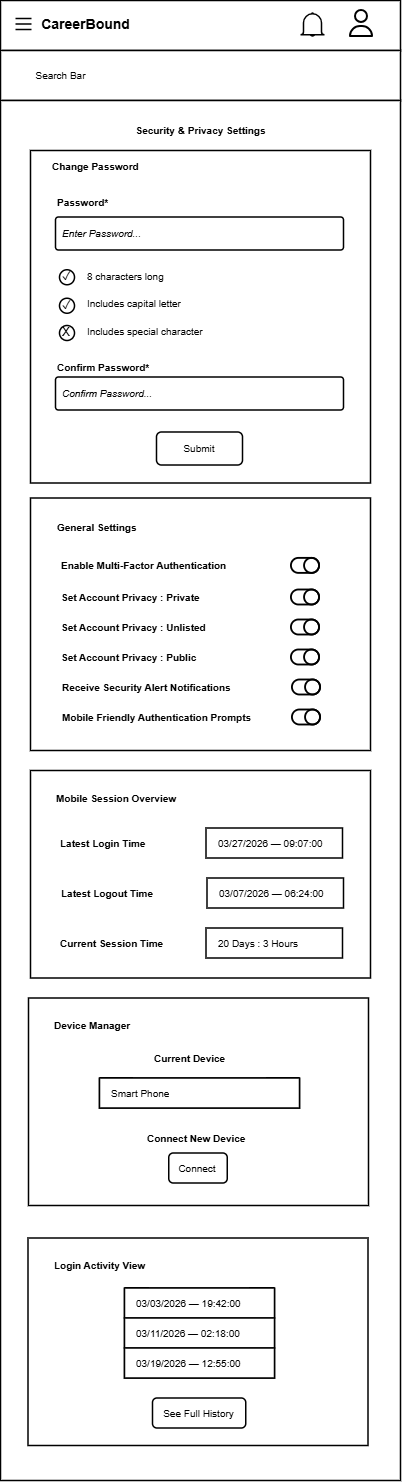

The diagram above was exported from draw.io. Its source (the exported page's mxGraphModel, read from the mxfile embedded in the PNG):
<mxGraphModel dx="860" dy="501" grid="1" gridSize="10" guides="1" tooltips="1" connect="1" arrows="1" fold="1" page="1" pageScale="1" pageWidth="400" pageHeight="400" math="0" shadow="0">
  <root>
    <mxCell id="0" />
    <mxCell id="1" parent="0" />
    <mxCell id="pVOGEJYb2I9rlOxGzPrA-1" parent="1" style="rounded=0;whiteSpace=wrap;html=1;strokeWidth=1.5;fillColor=default;" value="" vertex="1">
      <mxGeometry height="50" width="400" as="geometry" />
    </mxCell>
    <mxCell id="pVOGEJYb2I9rlOxGzPrA-2" parent="1" style="rounded=0;whiteSpace=wrap;html=1;strokeWidth=1.5;fillColor=default;" value="" vertex="1">
      <mxGeometry height="50" width="400" y="50" as="geometry" />
    </mxCell>
    <mxCell id="pVOGEJYb2I9rlOxGzPrA-3" parent="1" style="rounded=0;whiteSpace=wrap;html=1;strokeWidth=1.5;fillColor=default;" value="" vertex="1">
      <mxGeometry height="1380" width="400" y="100" as="geometry" />
    </mxCell>
    <mxCell id="pVOGEJYb2I9rlOxGzPrA-4" parent="1" style="fillColor=none;strokeColor=none;html=1;fontSize=11;fontStyle=0;align=center;fontColor=#596780;fontStyle=1;fontSize=11;fontFamily=Arial;" value="&lt;font color=&quot;#000000&quot; style=&quot;font-size: 10px;&quot;&gt;Security &amp;amp; Privacy Settings&lt;/font&gt;" vertex="1">
      <mxGeometry height="20" width="290" x="55" y="120" as="geometry" />
    </mxCell>
    <mxCell id="pVOGEJYb2I9rlOxGzPrA-30" parent="1" style="verticalLabelPosition=bottom;shadow=0;dashed=0;align=center;html=1;verticalAlign=top;shape=mxgraph.electrical.transmission.3_line_bus;strokeWidth=1.5;fillColor=none;" value="" vertex="1">
      <mxGeometry height="11" width="16" x="15" y="18" as="geometry" />
    </mxCell>
    <mxCell id="pVOGEJYb2I9rlOxGzPrA-31" parent="1" style="fillColor=none;strokeColor=none;html=1;fontSize=11;fontStyle=0;align=center;fontColor=#596780;fontStyle=1;fontSize=11;fontFamily=Arial;" value="&lt;font color=&quot;#000000&quot; style=&quot;font-size: 14px;&quot;&gt;CareerBound&lt;/font&gt;" vertex="1">
      <mxGeometry height="30" width="129.75" x="20" y="9" as="geometry" />
    </mxCell>
    <mxCell id="pVOGEJYb2I9rlOxGzPrA-32" parent="1" style="fillColor=none;strokeColor=none;html=1;fontSize=11;fontStyle=0;align=center;fontColor=#596780;fontStyle=1;fontSize=11;fontFamily=Arial;" value="&lt;font color=&quot;#000000&quot; style=&quot;font-weight: normal; font-size: 10px;&quot;&gt;Search Bar&lt;/font&gt;" vertex="1">
      <mxGeometry height="20" width="90" x="15" y="65" as="geometry" />
    </mxCell>
    <mxCell id="pVOGEJYb2I9rlOxGzPrA-34" parent="1" style="html=1;verticalLabelPosition=bottom;align=center;labelBackgroundColor=#ffffff;verticalAlign=top;strokeWidth=1.5;strokeColor=#000000;shadow=0;dashed=0;shape=mxgraph.ios7.icons.bell;fillColor=none;" value="" vertex="1">
      <mxGeometry height="23.099999999999998" width="24" x="300" y="12.45" as="geometry" />
    </mxCell>
    <mxCell id="pVOGEJYb2I9rlOxGzPrA-35" parent="1" style="shape=image;html=1;verticalAlign=top;verticalLabelPosition=bottom;labelBackgroundColor=#ffffff;imageAspect=0;aspect=fixed;image=https://icons.diagrams.net/icon-cache1/User_Interface-2834/about-1062.svg;strokeWidth=1.5;fillColor=none;" value="" vertex="1">
      <mxGeometry height="32" width="32" x="345" y="7" as="geometry" />
    </mxCell>
    <mxCell id="EcjmIYj0boDXHDaDnIXf-1" parent="1" style="rounded=0;whiteSpace=wrap;html=1;strokeWidth=1.5;fillColor=default;" value="" vertex="1">
      <mxGeometry height="332.5" width="340" x="30" y="150" as="geometry" />
    </mxCell>
    <mxCell id="EcjmIYj0boDXHDaDnIXf-2" parent="1" style="rounded=1;arcSize=9;align=left;spacingLeft=5;html=1;strokeWidth=1.5;fontSize=12;fontFamily=Arial;fillColor=none;" value="&lt;i&gt;&lt;font style=&quot;font-size: 10px;&quot;&gt;Enter Password...&lt;/font&gt;&lt;/i&gt;" vertex="1">
      <mxGeometry height="33" width="288" x="55" y="216.5" as="geometry" />
    </mxCell>
    <mxCell id="EcjmIYj0boDXHDaDnIXf-3" parent="1" style="rounded=1;arcSize=9;align=left;spacingLeft=5;html=1;strokeWidth=1.5;fontSize=12;fontFamily=Arial;fillColor=none;" value="&lt;i&gt;&lt;font style=&quot;font-size: 10px;&quot;&gt;Confirm Password...&lt;/font&gt;&lt;/i&gt;" vertex="1">
      <mxGeometry height="33" width="288" x="55" y="376.5" as="geometry" />
    </mxCell>
    <mxCell id="EcjmIYj0boDXHDaDnIXf-4" parent="1" style="rounded=1;html=1;whiteSpace=wrap;align=center;verticalAlign=middle;fontStyle=0;fontSize=12;sketch=0;fontFamily=Arial;strokeWidth=1.5;fillColor=none;" value="&lt;font style=&quot;font-size: 10px;&quot;&gt;Submit&lt;/font&gt;" vertex="1">
      <mxGeometry height="33" width="86" x="156" y="431.5" as="geometry" />
    </mxCell>
    <mxCell id="EcjmIYj0boDXHDaDnIXf-5" parent="1" style="shape=table;startSize=0;container=1;collapsible=0;childLayout=tableLayout;fontSize=11;fillColor=none;strokeColor=none;fontFamily=Arial;strokeWidth=1.5;" value="" vertex="1">
      <mxGeometry height="83" width="190" x="80" y="261.5" as="geometry" />
    </mxCell>
    <mxCell id="EcjmIYj0boDXHDaDnIXf-6" parent="EcjmIYj0boDXHDaDnIXf-5" style="shape=tableRow;horizontal=0;startSize=0;swimlaneHead=0;swimlaneBody=0;strokeColor=inherit;top=0;left=0;bottom=0;right=0;collapsible=0;dropTarget=0;fillColor=none;points=[[0,0.5],[1,0.5]];portConstraint=eastwest;fontSize=16;fontFamily=Arial;strokeWidth=1.5;" value="" vertex="1">
      <mxGeometry height="28" width="190" as="geometry" />
    </mxCell>
    <mxCell id="EcjmIYj0boDXHDaDnIXf-7" parent="EcjmIYj0boDXHDaDnIXf-6" style="shape=partialRectangle;html=1;whiteSpace=wrap;connectable=0;strokeColor=inherit;overflow=hidden;fillColor=none;top=0;left=0;bottom=0;right=0;pointerEvents=1;fontSize=12;align=left;spacingLeft=5;fontFamily=Arial;strokeWidth=1.5;" value="&lt;font style=&quot;font-size: 10px;&quot;&gt;8 characters long&lt;/font&gt;" vertex="1">
      <mxGeometry height="28" width="190" as="geometry">
        <mxRectangle height="28" width="190" as="alternateBounds" />
      </mxGeometry>
    </mxCell>
    <mxCell id="EcjmIYj0boDXHDaDnIXf-8" parent="EcjmIYj0boDXHDaDnIXf-5" style="shape=tableRow;horizontal=0;startSize=0;swimlaneHead=0;swimlaneBody=0;strokeColor=inherit;top=0;left=0;bottom=0;right=0;collapsible=0;dropTarget=0;fillColor=none;points=[[0,0.5],[1,0.5]];portConstraint=eastwest;fontSize=16;fontFamily=Arial;strokeWidth=1.5;" value="" vertex="1">
      <mxGeometry height="27" width="190" y="28" as="geometry" />
    </mxCell>
    <mxCell id="EcjmIYj0boDXHDaDnIXf-9" parent="EcjmIYj0boDXHDaDnIXf-8" style="shape=partialRectangle;html=1;whiteSpace=wrap;connectable=0;strokeColor=inherit;overflow=hidden;fillColor=none;top=0;left=0;bottom=0;right=0;pointerEvents=1;fontSize=12;align=left;spacingLeft=5;fontFamily=Arial;strokeWidth=1.5;" value="&lt;font style=&quot;font-size: 10px;&quot;&gt;Includes capital letter&lt;/font&gt;" vertex="1">
      <mxGeometry height="27" width="190" as="geometry">
        <mxRectangle height="27" width="190" as="alternateBounds" />
      </mxGeometry>
    </mxCell>
    <mxCell id="EcjmIYj0boDXHDaDnIXf-10" parent="EcjmIYj0boDXHDaDnIXf-5" style="shape=tableRow;horizontal=0;startSize=0;swimlaneHead=0;swimlaneBody=0;strokeColor=inherit;top=0;left=0;bottom=0;right=0;collapsible=0;dropTarget=0;fillColor=none;points=[[0,0.5],[1,0.5]];portConstraint=eastwest;fontSize=16;fontFamily=Arial;strokeWidth=1.5;" value="" vertex="1">
      <mxGeometry height="28" width="190" y="55" as="geometry" />
    </mxCell>
    <mxCell id="EcjmIYj0boDXHDaDnIXf-11" parent="EcjmIYj0boDXHDaDnIXf-10" style="shape=partialRectangle;html=1;whiteSpace=wrap;connectable=0;strokeColor=inherit;overflow=hidden;fillColor=none;top=0;left=0;bottom=0;right=0;pointerEvents=1;fontSize=12;align=left;spacingLeft=5;fontFamily=Arial;strokeWidth=1.5;" value="&lt;font style=&quot;font-size: 10px;&quot;&gt;Includes special character&lt;/font&gt;" vertex="1">
      <mxGeometry height="28" width="190" as="geometry">
        <mxRectangle height="28" width="190" as="alternateBounds" />
      </mxGeometry>
    </mxCell>
    <mxCell id="EcjmIYj0boDXHDaDnIXf-12" parent="1" style="fillColor=none;strokeColor=none;html=1;fontSize=11;fontStyle=0;align=left;fontColor=#596780;fontStyle=1;fontSize=11;fontFamily=Arial;" value="&lt;font color=&quot;#000000&quot; style=&quot;font-size: 10px;&quot;&gt;Password*&lt;/font&gt;" vertex="1">
      <mxGeometry height="20" width="60" x="55" y="191.5" as="geometry" />
    </mxCell>
    <mxCell id="EcjmIYj0boDXHDaDnIXf-13" parent="1" style="fillColor=none;strokeColor=none;html=1;fontSize=11;fontStyle=0;align=left;fontColor=#596780;fontStyle=1;fontSize=11;fontFamily=Arial;strokeWidth=1.5;" value="&lt;font color=&quot;#000000&quot; style=&quot;font-size: 10px;&quot;&gt;Confirm Password*&lt;/font&gt;" vertex="1">
      <mxGeometry height="20" width="110" x="55" y="356.5" as="geometry" />
    </mxCell>
    <mxCell id="EcjmIYj0boDXHDaDnIXf-15" parent="1" style="ellipse;whiteSpace=wrap;html=1;aspect=fixed;fontFamily=Arial;fillColor=none;strokeWidth=1.5;" value="" vertex="1">
      <mxGeometry height="15" width="15" x="59" y="325" as="geometry" />
    </mxCell>
    <mxCell id="EcjmIYj0boDXHDaDnIXf-16" parent="1" style="text;html=1;whiteSpace=wrap;strokeColor=none;fillColor=none;align=left;verticalAlign=middle;rounded=0;fontFamily=Arial;strokeWidth=1.5;" value="&lt;font style=&quot;font-size: 12px;&quot;&gt;X&lt;/font&gt;" vertex="1">
      <mxGeometry height="19.5" width="15" x="60.000000000000085" y="322.5" as="geometry" />
    </mxCell>
    <mxCell id="EcjmIYj0boDXHDaDnIXf-17" parent="1" style="ellipse;whiteSpace=wrap;html=1;aspect=fixed;fontFamily=Arial;fillColor=none;strokeWidth=1.5;" value="" vertex="1">
      <mxGeometry height="15" width="15" x="59" y="297.75" as="geometry" />
    </mxCell>
    <mxCell id="EcjmIYj0boDXHDaDnIXf-18" parent="1" style="text;html=1;whiteSpace=wrap;strokeColor=none;fillColor=none;align=left;verticalAlign=middle;rounded=0;fontFamily=Arial;strokeWidth=1.5;" value="✓" vertex="1">
      <mxGeometry height="19.5" width="15" x="60.00000000000003" y="295.5" as="geometry" />
    </mxCell>
    <mxCell id="EcjmIYj0boDXHDaDnIXf-19" parent="1" style="ellipse;whiteSpace=wrap;html=1;aspect=fixed;fontFamily=Arial;fillColor=none;strokeWidth=1.5;" value="" vertex="1">
      <mxGeometry height="15" width="15" x="59" y="269.25" as="geometry" />
    </mxCell>
    <mxCell id="EcjmIYj0boDXHDaDnIXf-20" parent="1" style="text;html=1;whiteSpace=wrap;strokeColor=none;fillColor=none;align=left;verticalAlign=middle;rounded=0;fontFamily=Arial;strokeWidth=1.5;" value="✓" vertex="1">
      <mxGeometry height="19.5" width="15" x="60.00000000000003" y="266.5" as="geometry" />
    </mxCell>
    <mxCell id="EcjmIYj0boDXHDaDnIXf-21" parent="1" style="rounded=0;whiteSpace=wrap;html=1;strokeWidth=1.5;fillColor=default;" value="" vertex="1">
      <mxGeometry height="252.5" width="340" x="30" y="497.5" as="geometry" />
    </mxCell>
    <mxCell id="EcjmIYj0boDXHDaDnIXf-22" parent="1" style="rounded=0;whiteSpace=wrap;html=1;strokeWidth=1.5;fillColor=default;" value="" vertex="1">
      <mxGeometry height="207.5" width="340" x="30" y="770" as="geometry" />
    </mxCell>
    <mxCell id="EcjmIYj0boDXHDaDnIXf-24" parent="1" style="fillColor=none;strokeColor=none;html=1;fontSize=11;fontStyle=0;align=left;fontColor=#596780;fontStyle=1;fontSize=11;fontFamily=Arial;" value="&lt;font color=&quot;#000000&quot; style=&quot;font-size: 10px;&quot;&gt;General Settings&lt;/font&gt;" vertex="1">
      <mxGeometry height="20" width="60" x="54.88" y="517.25" as="geometry" />
    </mxCell>
    <mxCell id="EcjmIYj0boDXHDaDnIXf-25" parent="1" style="fillColor=none;strokeColor=none;html=1;fontSize=10;fontStyle=0;align=left;fontColor=#596780;fontStyle=1;fontSize=11;fontFamily=Arial;" value="&lt;font color=&quot;#000000&quot;&gt;&lt;span style=&quot;font-size: 10px;&quot;&gt;Change Password&lt;/span&gt;&lt;/font&gt;" vertex="1">
      <mxGeometry height="20" width="240" x="50" y="155.5" as="geometry" />
    </mxCell>
    <mxCell id="EcjmIYj0boDXHDaDnIXf-26" parent="1" style="shape=image;html=1;verticalAlign=top;verticalLabelPosition=bottom;labelBackgroundColor=#ffffff;imageAspect=0;aspect=fixed;image=https://icons.diagrams.net/icon-cache1/Ionicons_Outline_Vol_2-2191/toggle-outline-1082.svg" value="" vertex="1">
      <mxGeometry height="30" width="30" x="290" y="550.38" as="geometry" />
    </mxCell>
    <mxCell id="EcjmIYj0boDXHDaDnIXf-27" parent="1" style="fillColor=none;strokeColor=none;html=1;fontSize=10;fontStyle=0;align=left;fontColor=#596780;fontStyle=1;fontSize=11;fontFamily=Arial;" value="&lt;font color=&quot;#000000&quot;&gt;&lt;span style=&quot;font-size: 10px;&quot;&gt;Enable Multi-Factor Authentication&lt;/span&gt;&lt;/font&gt;" vertex="1">
      <mxGeometry height="20" width="175" x="59" y="555.38" as="geometry" />
    </mxCell>
    <mxCell id="EcjmIYj0boDXHDaDnIXf-28" parent="1" style="shape=image;html=1;verticalAlign=top;verticalLabelPosition=bottom;labelBackgroundColor=#ffffff;imageAspect=0;aspect=fixed;image=https://icons.diagrams.net/icon-cache1/Ionicons_Outline_Vol_2-2191/toggle-outline-1082.svg" value="" vertex="1">
      <mxGeometry height="30" width="30" x="290" y="582" as="geometry" />
    </mxCell>
    <mxCell id="EcjmIYj0boDXHDaDnIXf-29" parent="1" style="fillColor=none;strokeColor=none;html=1;fontSize=10;fontStyle=0;align=left;fontColor=#596780;fontStyle=1;fontSize=11;fontFamily=Arial;" value="&lt;font color=&quot;#000000&quot;&gt;&lt;span style=&quot;font-size: 10px;&quot;&gt;Set Account Privacy : Private&lt;/span&gt;&lt;/font&gt;" vertex="1">
      <mxGeometry height="20" width="175" x="59" y="587" as="geometry" />
    </mxCell>
    <mxCell id="EcjmIYj0boDXHDaDnIXf-30" parent="1" style="shape=image;html=1;verticalAlign=top;verticalLabelPosition=bottom;labelBackgroundColor=#ffffff;imageAspect=0;aspect=fixed;image=https://icons.diagrams.net/icon-cache1/Ionicons_Outline_Vol_2-2191/toggle-outline-1082.svg" value="" vertex="1">
      <mxGeometry height="30" width="30" x="290" y="612" as="geometry" />
    </mxCell>
    <mxCell id="EcjmIYj0boDXHDaDnIXf-31" parent="1" style="fillColor=none;strokeColor=none;html=1;fontSize=10;fontStyle=0;align=left;fontColor=#596780;fontStyle=1;fontSize=11;fontFamily=Arial;" value="&lt;span style=&quot;color: rgb(0, 0, 0); font-size: 10px;&quot;&gt;Set Account Privacy : Unlisted&lt;/span&gt;" vertex="1">
      <mxGeometry height="20" width="175" x="59" y="617" as="geometry" />
    </mxCell>
    <mxCell id="EcjmIYj0boDXHDaDnIXf-32" parent="1" style="shape=image;html=1;verticalAlign=top;verticalLabelPosition=bottom;labelBackgroundColor=#ffffff;imageAspect=0;aspect=fixed;image=https://icons.diagrams.net/icon-cache1/Ionicons_Outline_Vol_2-2191/toggle-outline-1082.svg" value="" vertex="1">
      <mxGeometry height="30" width="30" x="290" y="642" as="geometry" />
    </mxCell>
    <mxCell id="EcjmIYj0boDXHDaDnIXf-33" parent="1" style="fillColor=none;strokeColor=none;html=1;fontSize=10;fontStyle=0;align=left;fontColor=#596780;fontStyle=1;fontSize=11;fontFamily=Arial;" value="&lt;span style=&quot;color: rgb(0, 0, 0); font-size: 10px;&quot;&gt;Set Account Privacy : Public&lt;/span&gt;" vertex="1">
      <mxGeometry height="20" width="175" x="59" y="647" as="geometry" />
    </mxCell>
    <mxCell id="EcjmIYj0boDXHDaDnIXf-34" parent="1" style="shape=image;html=1;verticalAlign=top;verticalLabelPosition=bottom;labelBackgroundColor=#ffffff;imageAspect=0;aspect=fixed;image=https://icons.diagrams.net/icon-cache1/Ionicons_Outline_Vol_2-2191/toggle-outline-1082.svg" value="" vertex="1">
      <mxGeometry height="30" width="30" x="291" y="672" as="geometry" />
    </mxCell>
    <mxCell id="EcjmIYj0boDXHDaDnIXf-35" parent="1" style="fillColor=none;strokeColor=none;html=1;fontSize=10;fontStyle=0;align=left;fontColor=#596780;fontStyle=1;fontSize=11;fontFamily=Arial;" value="&lt;span style=&quot;color: rgb(0, 0, 0); font-size: 10px;&quot;&gt;Receive Security Alert Notifications&lt;/span&gt;" vertex="1">
      <mxGeometry height="20" width="175" x="60" y="677" as="geometry" />
    </mxCell>
    <mxCell id="EcjmIYj0boDXHDaDnIXf-36" parent="1" style="fillColor=none;strokeColor=none;html=1;fontSize=11;fontStyle=0;align=left;fontColor=#596780;fontStyle=1;fontSize=11;fontFamily=Arial;" value="&lt;font color=&quot;#000000&quot; style=&quot;font-size: 10px;&quot;&gt;Mobile Session Overview&lt;/font&gt;" vertex="1">
      <mxGeometry height="20" width="60" x="53.99999999999999" y="787.5" as="geometry" />
    </mxCell>
    <mxCell id="EcjmIYj0boDXHDaDnIXf-37" parent="1" style="text;strokeColor=#000000;fillColor=#FFFFFF;align=left;verticalAlign=middle;spacingLeft=10;spacingRight=10;overflow=hidden;points=[[0,0.5],[1,0.5]];portConstraint=eastwest;rotatable=0;whiteSpace=wrap;html=1;rSize=5;fontColor=#000000;fontFamily=Arial;fontSize=10;strokeWidth=1.5;" value="&lt;font&gt;03/27/2026 — 09:07:00&amp;nbsp;&lt;/font&gt;" vertex="1">
      <mxGeometry height="30" width="136.5" x="205.5" y="827.5" as="geometry" />
    </mxCell>
    <mxCell id="EcjmIYj0boDXHDaDnIXf-38" parent="1" style="fillColor=none;strokeColor=none;html=1;fontSize=10;fontStyle=0;align=left;fontColor=#596780;fontStyle=1;fontSize=11;fontFamily=Arial;" value="&lt;font color=&quot;#000000&quot;&gt;&lt;span style=&quot;font-size: 10px;&quot;&gt;Latest Login Time&lt;/span&gt;&lt;/font&gt;" vertex="1">
      <mxGeometry height="20" width="175" x="58" y="832.5" as="geometry" />
    </mxCell>
    <mxCell id="EcjmIYj0boDXHDaDnIXf-39" parent="1" style="text;strokeColor=#000000;fillColor=#FFFFFF;align=left;verticalAlign=middle;spacingLeft=10;spacingRight=10;overflow=hidden;points=[[0,0.5],[1,0.5]];portConstraint=eastwest;rotatable=0;whiteSpace=wrap;html=1;rSize=5;fontColor=#000000;fontFamily=Arial;fontSize=10;strokeWidth=1.5;" value="&lt;font&gt;03/07/2026 — 06:24:00&amp;nbsp;&lt;/font&gt;" vertex="1">
      <mxGeometry height="30" width="136.5" x="206.5" y="877.5" as="geometry" />
    </mxCell>
    <mxCell id="EcjmIYj0boDXHDaDnIXf-40" parent="1" style="fillColor=none;strokeColor=none;html=1;fontSize=10;fontStyle=0;align=left;fontColor=#596780;fontStyle=1;fontSize=11;fontFamily=Arial;" value="&lt;font color=&quot;#000000&quot;&gt;&lt;span style=&quot;font-size: 10px;&quot;&gt;Latest Logout Time&lt;/span&gt;&lt;/font&gt;" vertex="1">
      <mxGeometry height="20" width="175" x="59" y="882.5" as="geometry" />
    </mxCell>
    <mxCell id="EcjmIYj0boDXHDaDnIXf-41" parent="1" style="text;strokeColor=#000000;fillColor=#FFFFFF;align=left;verticalAlign=middle;spacingLeft=10;spacingRight=10;overflow=hidden;points=[[0,0.5],[1,0.5]];portConstraint=eastwest;rotatable=0;whiteSpace=wrap;html=1;rSize=5;fontColor=#000000;fontFamily=Arial;fontSize=10;strokeWidth=1.5;" value="&lt;font&gt;20 Days : 3 Hours&amp;nbsp;&lt;/font&gt;" vertex="1">
      <mxGeometry height="30" width="136.5" x="205.5" y="927.5" as="geometry" />
    </mxCell>
    <mxCell id="EcjmIYj0boDXHDaDnIXf-42" parent="1" style="fillColor=none;strokeColor=none;html=1;fontSize=10;fontStyle=0;align=left;fontColor=#596780;fontStyle=1;fontSize=11;fontFamily=Arial;" value="&lt;font color=&quot;#000000&quot;&gt;&lt;span style=&quot;font-size: 10px;&quot;&gt;Current Session Time&lt;/span&gt;&lt;/font&gt;" vertex="1">
      <mxGeometry height="20" width="175" x="58" y="932.5" as="geometry" />
    </mxCell>
    <mxCell id="EcjmIYj0boDXHDaDnIXf-51" parent="1" style="rounded=0;whiteSpace=wrap;html=1;strokeWidth=1.5;fillColor=default;" value="" vertex="1">
      <mxGeometry height="207.5" width="340" x="28" y="997.5" as="geometry" />
    </mxCell>
    <mxCell id="EcjmIYj0boDXHDaDnIXf-52" parent="1" style="fillColor=none;strokeColor=none;html=1;fontSize=11;fontStyle=0;align=left;fontColor=#596780;fontStyle=1;fontSize=11;fontFamily=Arial;" value="&lt;font color=&quot;#000000&quot; style=&quot;font-size: 10px;&quot;&gt;Device Manager&lt;/font&gt;" vertex="1">
      <mxGeometry height="20" width="60" x="52" y="1015" as="geometry" />
    </mxCell>
    <mxCell id="EcjmIYj0boDXHDaDnIXf-59" parent="1" style="rounded=1;html=1;whiteSpace=wrap;align=center;verticalAlign=middle;fontStyle=0;fontSize=12;sketch=0;fontFamily=Arial;strokeWidth=1.5;fillColor=none;" value="&lt;font style=&quot;font-size: 10px;&quot;&gt;Connect&lt;/font&gt;" vertex="1">
      <mxGeometry height="30" width="58.5" x="168.25" y="1152.5" as="geometry" />
    </mxCell>
    <mxCell id="EcjmIYj0boDXHDaDnIXf-60" parent="1" style="fillColor=none;strokeColor=none;html=1;fontSize=10;fontStyle=0;align=left;fontColor=#596780;fontStyle=1;fontSize=11;fontFamily=Arial;" value="&lt;font color=&quot;#000000&quot;&gt;&lt;span style=&quot;font-size: 10px;&quot;&gt;Current Device&lt;/span&gt;&lt;/font&gt;" vertex="1">
      <mxGeometry height="20" width="103" x="151.5" y="1047.5" as="geometry" />
    </mxCell>
    <mxCell id="EcjmIYj0boDXHDaDnIXf-61" parent="1" style="fillColor=none;strokeColor=none;html=1;fontSize=10;fontStyle=0;align=left;fontColor=#596780;fontStyle=1;fontSize=11;fontFamily=Arial;" value="&lt;span style=&quot;color: rgb(0, 0, 0); font-size: 10px;&quot;&gt;Connect New Device&lt;/span&gt;" vertex="1">
      <mxGeometry height="20" width="106.25" x="144.87" y="1127.5" as="geometry" />
    </mxCell>
    <mxCell id="EcjmIYj0boDXHDaDnIXf-62" parent="1" style="swimlane;fontStyle=0;childLayout=stackLayout;horizontal=1;startSize=0;horizontalStack=0;resizeParent=1;resizeParentMax=0;resizeLast=0;collapsible=0;marginBottom=0;whiteSpace=wrap;html=1;strokeColor=default;fillColor=none;strokeWidth=1.5;fontFamily=Arial;fontSize=10;" value="" vertex="1">
      <mxGeometry height="30" width="200" x="99" y="1077.5" as="geometry" />
    </mxCell>
    <mxCell id="EcjmIYj0boDXHDaDnIXf-63" parent="EcjmIYj0boDXHDaDnIXf-62" style="text;strokeColor=default;fillColor=#FFFFFF;align=left;verticalAlign=middle;spacingLeft=10;spacingRight=10;overflow=hidden;points=[[0,0.5],[1,0.5]];portConstraint=eastwest;rotatable=0;whiteSpace=wrap;html=1;rSize=5;fontColor=#000000;strokeWidth=1.5;fontFamily=Arial;fontSize=10;" value="&lt;font&gt;Smart Phone&lt;/font&gt;" vertex="1">
      <mxGeometry height="30" width="200" as="geometry" />
    </mxCell>
    <mxCell id="EcjmIYj0boDXHDaDnIXf-65" parent="1" style="rounded=0;whiteSpace=wrap;html=1;strokeWidth=1.5;fillColor=default;" value="" vertex="1">
      <mxGeometry height="207.5" width="340" x="27.5" y="1237.5" as="geometry" />
    </mxCell>
    <mxCell id="EcjmIYj0boDXHDaDnIXf-66" parent="1" style="fillColor=none;strokeColor=none;html=1;fontSize=11;fontStyle=0;align=left;fontColor=#596780;fontStyle=1;fontSize=11;fontFamily=Arial;" value="&lt;font color=&quot;#000000&quot; style=&quot;font-size: 10px;&quot;&gt;Login Activity View&lt;/font&gt;" vertex="1">
      <mxGeometry height="20" width="60" x="51.5" y="1255" as="geometry" />
    </mxCell>
    <mxCell id="EcjmIYj0boDXHDaDnIXf-72" parent="1" style="swimlane;fontStyle=0;childLayout=stackLayout;horizontal=1;startSize=0;horizontalStack=0;resizeParent=1;resizeParentMax=0;resizeLast=0;collapsible=0;marginBottom=0;whiteSpace=wrap;html=1;strokeColor=default;fillColor=none;fontFamily=Arial;fontSize=10;strokeWidth=1.5;" value="" vertex="1">
      <mxGeometry height="90" width="150" x="124" y="1287.5" as="geometry" />
    </mxCell>
    <mxCell id="EcjmIYj0boDXHDaDnIXf-73" parent="EcjmIYj0boDXHDaDnIXf-72" style="text;strokeColor=default;fillColor=#FFFFFF;align=left;verticalAlign=middle;spacingLeft=10;spacingRight=10;overflow=hidden;points=[[0,0.5],[1,0.5]];portConstraint=eastwest;rotatable=0;whiteSpace=wrap;html=1;rSize=5;fontColor=#000000;fontFamily=Arial;fontSize=10;strokeWidth=1.5;" value="&lt;font&gt;03/03/2026 — 19:42:00&lt;/font&gt;" vertex="1">
      <mxGeometry height="30" width="150" as="geometry" />
    </mxCell>
    <mxCell id="EcjmIYj0boDXHDaDnIXf-74" parent="EcjmIYj0boDXHDaDnIXf-72" style="text;strokeColor=default;fillColor=#FFFFFF;align=left;verticalAlign=middle;spacingLeft=10;spacingRight=10;overflow=hidden;points=[[0,0.5],[1,0.5]];portConstraint=eastwest;rotatable=0;whiteSpace=wrap;html=1;rSize=5;fontColor=#000000;fontFamily=Arial;fontSize=10;strokeWidth=1.5;" value="&lt;font&gt;03/11/2026 — 02:18:00&lt;/font&gt;" vertex="1">
      <mxGeometry height="30" width="150" y="30" as="geometry" />
    </mxCell>
    <mxCell id="EcjmIYj0boDXHDaDnIXf-75" parent="EcjmIYj0boDXHDaDnIXf-72" style="text;strokeColor=default;fillColor=#FFFFFF;align=left;verticalAlign=middle;spacingLeft=10;spacingRight=10;overflow=hidden;points=[[0,0.5],[1,0.5]];portConstraint=eastwest;rotatable=0;whiteSpace=wrap;html=1;rSize=5;fontColor=#000000;fontFamily=Arial;fontSize=10;strokeWidth=1.5;" value="&lt;font&gt;03/19/2026 — 12:55:00&amp;nbsp;&lt;/font&gt;" vertex="1">
      <mxGeometry height="30" width="150" y="60" as="geometry" />
    </mxCell>
    <mxCell id="EcjmIYj0boDXHDaDnIXf-77" parent="1" style="rounded=1;html=1;whiteSpace=wrap;align=center;verticalAlign=middle;fontStyle=0;fontSize=12;sketch=0;fontFamily=Arial;strokeWidth=1.5;fillColor=none;" value="&lt;font style=&quot;font-size: 10px;&quot;&gt;See Full History&lt;/font&gt;" vertex="1">
      <mxGeometry height="30" width="93.25" x="152" y="1397.5" as="geometry" />
    </mxCell>
    <mxCell id="EcjmIYj0boDXHDaDnIXf-78" parent="1" style="shape=image;html=1;verticalAlign=top;verticalLabelPosition=bottom;labelBackgroundColor=#ffffff;imageAspect=0;aspect=fixed;image=https://icons.diagrams.net/icon-cache1/Ionicons_Outline_Vol_2-2191/toggle-outline-1082.svg" value="" vertex="1">
      <mxGeometry height="30" width="30" x="291" y="702" as="geometry" />
    </mxCell>
    <mxCell id="EcjmIYj0boDXHDaDnIXf-79" parent="1" style="fillColor=none;strokeColor=none;html=1;fontSize=10;fontStyle=0;align=left;fontColor=#596780;fontStyle=1;fontSize=11;fontFamily=Arial;" value="&lt;span style=&quot;color: rgb(0, 0, 0); font-size: 10px;&quot;&gt;Mobile Friendly Authentication Prompts&lt;/span&gt;" vertex="1">
      <mxGeometry height="20" width="175" x="60" y="707" as="geometry" />
    </mxCell>
  </root>
</mxGraphModel>